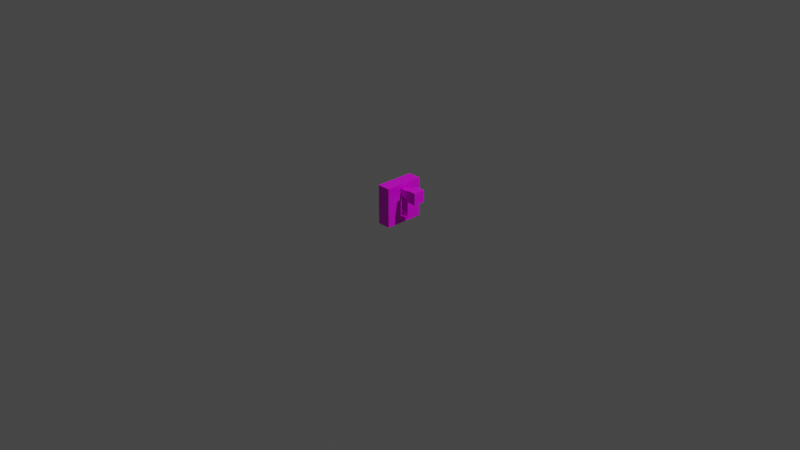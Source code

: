 # Source: switch.blend  (saved by Blender 3.0.42; exported with 4.5.12 LTS)
import bpy
from mathutils import Matrix  # noqa: F401  (used for matrix-valued properties, if any)

bpy.ops.wm.read_factory_settings(use_empty=True)
scene = bpy.context.scene
scene.name = 'Scene'

# ---- collections
col_collection = bpy.data.collections.new('Collection'); scene.collection.children.link(col_collection)

# ---- images (referenced by path relative to the original .blend; pixels are not part of the script)
import os
ASSET_DIR = os.environ.get("B2B_ASSET_DIR", "")  # directory of the original .blend (textures are referenced by path, not embedded)
HERE = os.path.dirname(os.path.abspath(__file__))  # packed textures are extracted next to this script under _unpacked/

def load_image(name, relpath, width, height, colorspace="sRGB"):
    """Load a texture the original file referenced (path relative to the .blend, or extracted next to this script)."""
    p = next((c for c in (os.path.join(HERE, relpath), os.path.join(ASSET_DIR, relpath)) if relpath and os.path.exists(c)), "")
    if p:
        img = bpy.data.images.load(p, check_existing=True)
        img.name = name
    else:  # same state as the original file: an image datablock whose file is absent (Cycles renders it pink)
        img = bpy.data.images.new(name, width, height)
        img.source = "FILE"
        img.filepath = "//" + (relpath or name)
    img.colorspace_settings.name = colorspace
    return img
img_metal_albedo_png = load_image('Metal_albedo.png', 'Metal_albedo.png', 1024, 1024, 'sRGB')

# ---- materials (node trees are filled in below, after node groups)
mat_metal = bpy.data.materials.new('Metal')
mat_metal.alpha_threshold = 0.0
mat_metal.use_transparent_shadow = False
mat_metal.line_color = (0.0, 0.0, 0.0, 1.0)

# ---- material node trees
mat_metal.use_nodes = True; mat_metal.node_tree.nodes.clear()
_N = mat_metal.node_tree.nodes; _L = mat_metal.node_tree.links
n0 = _N.new('ShaderNodeOutputMaterial'); n0.name = 'Material Output'; n0.location = (300, 300)
n1 = _N.new('ShaderNodeBsdfPrincipled'); n1.name = 'Principled BSDF'; n1.location = (10, 300)
n1.distribution = 'GGX'
n1.subsurface_method = 'RANDOM_WALK_SKIN'
n1.inputs[2].default_value = 0.4
n1.inputs[3].default_value = 1.45
n1.inputs[27].default_value = (0.0, 0.0, 0.0, 1.0)
n1.inputs[28].default_value = 1.0
n2 = _N.new('ShaderNodeTexImage'); n2.name = 'Image Texture'; n2.location = (-280, 280)
n2.image = img_metal_albedo_png
_L.new(n1.outputs[0], n0.inputs[0])
_L.new(n2.outputs[0], n1.inputs[0])
n0.is_active_output = True

# ---- world
world_world = bpy.data.worlds.new('World'); scene.world = world_world
world_world.use_nodes = True; world_world.node_tree.nodes.clear()
_N = world_world.node_tree.nodes; _L = world_world.node_tree.links
n0 = _N.new('ShaderNodeOutputWorld'); n0.name = 'World Output'; n0.location = (300, 300)
n1 = _N.new('ShaderNodeBackground'); n1.name = 'Background'; n1.location = (10, 300)
n1.inputs[0].default_value = (0.05088, 0.05088, 0.05088, 1.0)
_L.new(n1.outputs[0], n0.inputs[0])
n0.is_active_output = True
world_world.color = (0.05088, 0.05088, 0.05088)
world_world.use_sun_shadow = False
world_world.sun_shadow_jitter_overblur = 0.0

# ---- cameras
cam_camera = bpy.data.cameras.new('Camera')
cam_camera.clip_end = 100.0
cam_camera.ortho_scale = 7.314

# ---- lights
light_light = bpy.data.lights.new('Light', 'POINT')
light_light.transmission_factor = 0.0
light_light.energy = 1000.0
light_light.shadow_soft_size = 0.1
light_light.shadow_maximum_resolution = 0.006
light_light.use_absolute_resolution = True

# ---- meshes
me_cube_001 = bpy.data.meshes.new('Cube.001')
me_cube_001.from_pydata([(-1.0, -1.0, -1.0), (0.02586, -0.2361, -0.8293), (-1.0, -1.0, 1.0), (0.02586, -0.2361, 0.8293), (-1.0, 1.0, -1.0), (0.02586, 0.2361, -0.8293), (-1.0, 1.0, 1.0), (0.02586, 0.2361, 0.8293), (1.0, -1.0, -1.0), (1.0, -1.0, 1.0), (1.0, 1.0, -1.0), (1.0, 1.0, 1.0), (1.0, -0.2361, 0.8293), (1.0, 0.2361, 0.8293), (1.0, -0.2361, -0.8293), (1.0, 0.2361, -0.8293), (-0.2018, -0.194, 0.3953), (-0.2018, -0.194, 0.7833), (-0.2018, 0.194, 0.3953), (-0.2018, 0.194, 0.7833), (2.445, -0.194, 0.3953), (2.445, -0.194, 0.7833), (2.445, 0.194, 0.3953), (2.445, 0.194, 0.7833), (2.445, 0.303, 0.8923), (2.445, 0.303, 0.2863), (2.445, -0.303, 0.2863), (2.445, -0.303, 0.8923), (4.024, 0.303, 0.8923), (4.024, 0.303, 0.2863), (4.024, -0.303, 0.2863), (4.024, -0.303, 0.8923)], [], [(4, 6, 11, 10), (11, 9, 12, 13), (14, 8, 10, 15), (8, 9, 2, 0), (4, 10, 8, 0), (11, 6, 2, 9), (1, 5, 7, 3), (13, 7, 5, 15), (1, 3, 12, 14), (5, 1, 14, 15), (3, 7, 13, 12), (18, 19, 23, 22), (20, 22, 25, 26), (20, 21, 17, 16), (18, 22, 20, 16), (23, 19, 17, 21), (24, 27, 31, 28), (23, 21, 27, 24), (22, 23, 24, 25), (21, 20, 26, 27), (29, 28, 31, 30), (25, 24, 28, 29), (27, 26, 30, 31), (26, 25, 29, 30), (10, 11, 13, 15), (8, 14, 12, 9)])
_uv = me_cube_001.uv_layers.new(name='UVMap')
_uv.uv.foreach_set('vector', [-0.461, 0.04738, 0.01589, 0.04738, 0.01589, 0.2663, -0.461, 0.2663, 0.6708, 0.9498, 0.03161, 0.9498, 0.2757, 0.8952, 0.4266, 0.8952, 0.2757, 0.3652, 0.03161, 0.3106, 0.6708, 0.3106, 0.4266, 0.3652, 0.9697, 0.2663, 0.4928, 0.2663, 0.4928, 0.04738, 0.9697, 0.04738, 1.447, 0.04738, 1.447, 0.2663, 0.9697, 0.2663, 0.9697, 0.04738, 0.01589, 0.2663, 0.01589, 0.04738, 0.4928, 0.04738, 0.4928, 0.2663, 0.3344, 0.423, 0.3718, 0.423, 0.3718, 0.5543, 0.3344, 0.5543, 0.4141, 0.5543, 0.3718, 0.5543, 0.3718, 0.423, 0.4141, 0.423, 0.3344, 0.423, 0.3344, 0.5543, 0.2837, 0.5543, 0.2837, 0.423, 0.3718, 0.423, 0.3344, 0.423, 0.3344, 0.3744, 0.3718, 0.3744, 0.3344, 0.5543, 0.3718, 0.5543, 0.3718, 0.5987, 0.3344, 0.5987, 0.7594, 0.7694, 0.8306, 0.7694, 0.8306, 0.9531, 0.7594, 0.9531, 0.4574, 0.8364, 0.4574, 0.7473, 0.4681, 0.7223, 0.4681, 0.8614, 0.9729, 0.9531, 0.9017, 0.9531, 0.9017, 0.7694, 0.9729, 0.7694, 0.7594, 0.7694, 0.7594, 0.9531, 0.6882, 0.9531, 0.6882, 0.7694, 0.8306, 0.9531, 0.8306, 0.7694, 0.9017, 0.7694, 0.9017, 0.9531, 0.4681, 0.5831, 0.4681, 0.444, 0.6233, 0.444, 0.6233, 0.5831, 0.4574, 0.5581, 0.4574, 0.469, 0.4681, 0.444, 0.4681, 0.5831, 0.4574, 0.6972, 0.4574, 0.6082, 0.4681, 0.5831, 0.4681, 0.7223, 0.4574, 0.419, 0.4574, 0.3299, 0.4681, 0.3049, 0.4681, 0.444, 0.4201, 0.6755, 0.4201, 0.8213, 0.2742, 0.8213, 0.2742, 0.6755, 0.4681, 0.7223, 0.4681, 0.5831, 0.6233, 0.5831, 0.6233, 0.7223, 0.4681, 0.444, 0.4681, 0.3049, 0.6233, 0.3049, 0.6233, 0.444, 0.4681, 0.8614, 0.4681, 0.7223, 0.6233, 0.7223, 0.6233, 0.8614, 0.6708, 0.3106, 0.6708, 0.9498, 0.4266, 0.8952, 0.4266, 0.3652, 0.03161, 0.3106, 0.2757, 0.3652, 0.2757, 0.8952, 0.03161, 0.9498])
_uv.active_render = True
_uv = me_cube_001.uv_layers.new(name='Lightmap')
_uv.uv.foreach_set('vector', [0.05496, 0.04738, 0.2739, 0.04738, 0.2739, 0.2663, 0.05496, 0.2663, 0.4462, 0.9811, 0.01787, 0.9811, 0.1815, 0.9445, 0.2826, 0.9445, 0.1815, 0.5893, 0.01787, 0.5528, 0.4462, 0.5528, 0.2826, 0.5893, 0.7117, 0.2663, 0.4928, 0.2663, 0.4928, 0.04738, 0.7117, 0.04738, 0.9307, 0.04738, 0.9307, 0.2663, 0.7117, 0.2663, 0.7117, 0.04738, 0.2739, 0.2663, 0.2739, 0.04738, 0.4928, 0.04738, 0.4928, 0.2663, 0.5823, 0.655, 0.6493, 0.655, 0.6493, 0.8906, 0.5823, 0.8906, 0.7252, 0.8906, 0.6493, 0.8906, 0.6493, 0.655, 0.7252, 0.655, 0.5823, 0.655, 0.5823, 0.8906, 0.4913, 0.8906, 0.4913, 0.655, 0.6493, 0.655, 0.5823, 0.655, 0.5823, 0.5678, 0.6493, 0.5678, 0.5823, 0.8906, 0.6493, 0.8906, 0.6493, 0.9702, 0.5823, 0.9702, 0.7797, 0.868, 0.7797, 0.7968, 0.9634, 0.7968, 0.9634, 0.868, 0.6546, 0.5115, 0.5512, 0.5115, 0.5221, 0.4991, 0.6836, 0.4991, 0.9634, 0.6544, 0.9634, 0.7256, 0.7797, 0.7256, 0.7797, 0.6544, 0.7797, 0.868, 0.9634, 0.868, 0.9634, 0.9391, 0.7797, 0.9391, 0.9634, 0.7968, 0.7797, 0.7968, 0.7797, 0.7256, 0.9634, 0.7256, 0.3607, 0.4991, 0.1992, 0.4991, 0.1992, 0.3188, 0.3607, 0.3188, 0.3316, 0.5115, 0.2282, 0.5115, 0.1992, 0.4991, 0.3607, 0.4991, 0.4931, 0.5115, 0.3897, 0.5115, 0.3607, 0.4991, 0.5221, 0.4991, 0.1701, 0.5115, 0.06674, 0.5115, 0.0377, 0.4991, 0.1992, 0.4991, 0.914, 0.3627, 0.914, 0.5085, 0.7682, 0.5085, 0.7682, 0.3627, 0.5221, 0.4991, 0.3607, 0.4991, 0.3607, 0.3188, 0.5221, 0.3188, 0.1992, 0.4991, 0.0377, 0.4991, 0.0377, 0.3188, 0.1992, 0.3188, 0.6836, 0.4991, 0.5221, 0.4991, 0.5221, 0.3188, 0.6836, 0.3188, 0.4462, 0.5528, 0.4462, 0.9811, 0.2826, 0.9445, 0.2826, 0.5893, 0.01787, 0.5528, 0.1815, 0.5893, 0.1815, 0.9445, 0.01787, 0.9811])
me_cube_001.materials.append(mat_metal)
me_cube_001.use_remesh_fix_poles = True
me_cube_001.use_remesh_preserve_attributes = False
me_cube_001.update()
arm_armature = bpy.data.armatures.new('Armature')  # bones are not reproduced

# ---- objects
ob_light = bpy.data.objects.new('Light', light_light)
ob_camera = bpy.data.objects.new('Camera', cam_camera)
ob_cube_001 = bpy.data.objects.new('Cube.001', me_cube_001)
ob_armature = bpy.data.objects.new('Armature', arm_armature)

# ---- transforms, parenting, visibility, modifiers, constraints
ob_light.location = (4.076, 1.005, 5.904)
ob_light.rotation_euler = (0.6503, 0.05522, 1.866)
ob_light.lock_rotations_4d = False
ob_light.empty_display_type = 'ARROWS'
ob_light.color = (0.0, 0.0, 0.0, 0.0)
ob_light.lineart.crease_threshold = 0.0
ob_camera.location = (7.359, -6.926, 4.958)
ob_camera.rotation_euler = (1.109, 0.0, 0.8149)
ob_camera.lock_rotations_4d = False
ob_camera.empty_display_type = 'ARROWS'
ob_camera.color = (0.0, 0.0, 0.0, 0.0)
ob_camera.display_type = 'WIRE'
ob_camera.lineart.crease_threshold = 0.0
ob_cube_001.parent = ob_armature
ob_cube_001.location = (0.0, 0.0, 0.2058)
ob_cube_001.scale = (0.07147, 0.2105, 0.2105)
_vg = ob_cube_001.vertex_groups.new(name='Base')
_vg.add([0, 1, 2, 3, 4, 5, 6, 7, 8, 9, 10, 11, 12, 13, 14, 15], 1.0, 'REPLACE')
_vg = ob_cube_001.vertex_groups.new(name='Level')
_vg.add([16, 17, 18, 19, 20, 21, 22, 23, 24, 25, 26, 27, 28, 29, 30, 31], 1.0, 'REPLACE')
_m = ob_cube_001.modifiers.new('Armature', 'ARMATURE')
_m.object = ob_armature
ob_armature.location = (0.0, 0.0, 0.0)

# ---- collection membership
col_collection.objects.link(ob_light)
col_collection.objects.link(ob_camera)
col_collection.objects.link(ob_cube_001)
col_collection.objects.link(ob_armature)

# ---- scene / render settings (as saved in the file)
scene.camera = ob_camera
scene.frame_start = 1; scene.frame_end = 250; scene.frame_set(1)
scene.render.engine = 'BLENDER_EEVEE_NEXT'
scene.cycles.sampling_pattern = 'TABULATED_SOBOL'
scene.cycles.use_light_tree = False
scene.view_settings.view_transform = 'Filmic'
bpy.context.view_layer.update()
